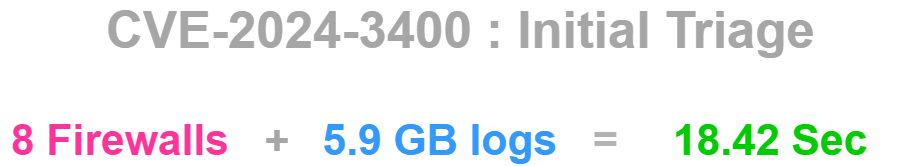

The diagram above was exported from draw.io. Its source (the exported page's mxGraphModel, read from the mxfile embedded in the PNG):
<mxGraphModel dx="2074" dy="1214" grid="1" gridSize="10" guides="1" tooltips="1" connect="1" arrows="1" fold="1" page="1" pageScale="1" pageWidth="1100" pageHeight="850" math="0" shadow="0">
  <root>
    <mxCell id="0" />
    <mxCell id="1" parent="0" />
    <mxCell id="2" value="&lt;p style=&quot;margin-top: 0pt; margin-bottom: 0pt; margin-left: 0in; text-indent: 0in; direction: ltr; unicode-bidi: embed; word-break: normal; font-size: 51px;&quot;&gt;&lt;span style=&quot;font-size: 51px; color: rgb(166, 166, 166);&quot;&gt;CVE-2024-3400 : Initial Triage&amp;nbsp;&lt;/span&gt;&lt;/p&gt;" style="text;html=1;align=center;verticalAlign=middle;whiteSpace=wrap;rounded=0;fontStyle=1;fontSize=51;" vertex="1" parent="1">
      <mxGeometry x="160" y="140" width="775" height="30" as="geometry" />
    </mxCell>
    <mxCell id="3" value="&lt;p style=&quot;margin-top: 0pt; margin-bottom: 0pt; margin-left: 0in; text-indent: 0in; direction: ltr; unicode-bidi: embed; word-break: normal;&quot;&gt;&lt;span style=&quot;font-size: 32pt;&quot;&gt;&lt;b style=&quot;&quot;&gt;&lt;font color=&quot;#ff3399&quot;&gt;8 Firewalls&lt;/font&gt;&lt;/b&gt;&lt;font color=&quot;#a6a6a6&quot;&gt;&amp;nbsp; &amp;nbsp;&lt;b&gt;+&lt;/b&gt;&lt;/font&gt;&lt;/span&gt;&lt;/p&gt;" style="text;html=1;align=center;verticalAlign=middle;whiteSpace=wrap;rounded=0;" vertex="1" parent="1">
      <mxGeometry x="80" y="250" width="300" height="30" as="geometry" />
    </mxCell>
    <mxCell id="4" value="&lt;p style=&quot;margin-top: 0pt; margin-bottom: 0pt; margin-left: 0in; text-indent: 0in; direction: ltr; unicode-bidi: embed; word-break: normal;&quot;&gt;&lt;span style=&quot;font-size: 32pt;&quot;&gt;&lt;b style=&quot;&quot;&gt;&lt;font color=&quot;#3399ff&quot;&gt;5.9 GB logs&amp;nbsp; &amp;nbsp;&lt;/font&gt;&lt;font color=&quot;#b3b3b3&quot;&gt;=&lt;/font&gt;&lt;/b&gt;&lt;/span&gt;&lt;/p&gt;" style="text;html=1;align=center;verticalAlign=middle;whiteSpace=wrap;rounded=0;" vertex="1" parent="1">
      <mxGeometry x="395" y="250" width="310" height="30" as="geometry" />
    </mxCell>
    <mxCell id="5" value="&lt;p style=&quot;margin-top: 0pt; margin-bottom: 0pt; margin-left: 0in; text-indent: 0in; direction: ltr; unicode-bidi: embed; word-break: normal;&quot;&gt;&lt;span style=&quot;font-size: 32pt;&quot;&gt;&lt;b&gt;&lt;font color=&quot;#00cc00&quot;&gt;18.42 Sec&lt;/font&gt;&lt;/b&gt;&lt;/span&gt;&lt;/p&gt;" style="text;html=1;align=center;verticalAlign=middle;whiteSpace=wrap;rounded=0;" vertex="1" parent="1">
      <mxGeometry x="720" y="250" width="260" height="30" as="geometry" />
    </mxCell>
    <mxCell id="6" style="edgeStyle=orthogonalEdgeStyle;rounded=0;orthogonalLoop=1;jettySize=auto;html=1;exitX=0.5;exitY=1;exitDx=0;exitDy=0;" edge="1" source="5" target="5" parent="1">
      <mxGeometry relative="1" as="geometry" />
    </mxCell>
  </root>
</mxGraphModel>